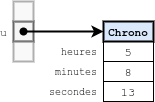

The diagram above was exported from draw.io. Its source (the exported page's mxGraphModel, read from the mxfile embedded in the PNG):
<mxGraphModel dx="525" dy="320" grid="1" gridSize="10" guides="1" tooltips="1" connect="1" arrows="1" fold="1" page="1" pageScale="1" pageWidth="583" pageHeight="827" math="0" shadow="0">
  <root>
    <mxCell id="0" />
    <mxCell id="1" parent="0" />
    <mxCell id="30" value="" style="group" parent="1" vertex="1" connectable="0">
      <mxGeometry x="250" y="200" width="110" height="80" as="geometry" />
    </mxCell>
    <mxCell id="21" value="Chrono" style="text;spacingLeft=4;spacingRight=4;overflow=hidden;rotatable=0;points=[[0,0.5],[1,0.5]];portConstraint=eastwest;fontSize=11;align=center;fontFamily=Courier New;fontStyle=1;strokeColor=#000000;verticalAlign=middle;fillColor=#dae8fc;strokeWidth=2;" parent="30" vertex="1">
      <mxGeometry x="60" width="50" height="20" as="geometry" />
    </mxCell>
    <mxCell id="23" value="5" style="text;spacingLeft=4;spacingRight=4;overflow=hidden;rotatable=0;points=[[0,0.5],[1,0.5]];portConstraint=eastwest;fontSize=12;align=center;fontFamily=Courier New;fontStyle=0;strokeColor=#000000;verticalAlign=middle;" parent="30" vertex="1">
      <mxGeometry x="60" y="20" width="50" height="20" as="geometry" />
    </mxCell>
    <mxCell id="25" value="8" style="text;spacingLeft=4;spacingRight=4;overflow=hidden;rotatable=0;points=[[0,0.5],[1,0.5]];portConstraint=eastwest;fontSize=12;align=center;fontFamily=Courier New;fontStyle=0;strokeColor=#000000;verticalAlign=middle;" parent="30" vertex="1">
      <mxGeometry x="60" y="40" width="50" height="20" as="geometry" />
    </mxCell>
    <mxCell id="26" value="13" style="text;spacingLeft=4;spacingRight=4;overflow=hidden;rotatable=0;points=[[0,0.5],[1,0.5]];portConstraint=eastwest;fontSize=12;align=center;fontFamily=Courier New;fontStyle=0;strokeColor=#000000;verticalAlign=middle;" parent="30" vertex="1">
      <mxGeometry x="60" y="60" width="50" height="20" as="geometry" />
    </mxCell>
    <mxCell id="27" value="heures" style="text;spacingLeft=4;spacingRight=4;overflow=hidden;rotatable=0;points=[[0,0.5],[1,0.5]];portConstraint=eastwest;fontSize=10;align=right;fontFamily=Courier New;fontStyle=0;verticalAlign=middle;" parent="30" vertex="1">
      <mxGeometry y="20" width="60" height="20" as="geometry" />
    </mxCell>
    <mxCell id="28" value="minutes" style="text;spacingLeft=4;spacingRight=4;overflow=hidden;rotatable=0;points=[[0,0.5],[1,0.5]];portConstraint=eastwest;fontSize=10;align=right;fontFamily=Courier New;fontStyle=0;verticalAlign=middle;" parent="30" vertex="1">
      <mxGeometry y="40" width="60" height="20" as="geometry" />
    </mxCell>
    <mxCell id="29" value="secondes" style="text;spacingLeft=4;spacingRight=4;overflow=hidden;rotatable=0;points=[[0,0.5],[1,0.5]];portConstraint=eastwest;fontSize=10;align=right;fontFamily=Courier New;fontStyle=0;verticalAlign=middle;" parent="30" vertex="1">
      <mxGeometry y="60" width="60" height="20" as="geometry" />
    </mxCell>
    <mxCell id="36" value="" style="group" parent="1" vertex="1" connectable="0">
      <mxGeometry x="220" y="180" width="20" height="60" as="geometry" />
    </mxCell>
    <mxCell id="31" value="u" style="text;spacingLeft=4;spacingRight=4;overflow=hidden;rotatable=0;points=[[0,0.5],[1,0.5]];portConstraint=eastwest;fontSize=12;fontFamily=Courier New;align=right;verticalAlign=middle;labelPosition=left;verticalLabelPosition=middle;strokeWidth=2;fillColor=#f5f5f5;strokeColor=#666666;fontColor=#333333;" parent="36" vertex="1">
      <mxGeometry y="20" width="20" height="20" as="geometry" />
    </mxCell>
    <mxCell id="32" value="" style="text;spacingLeft=4;spacingRight=4;overflow=hidden;rotatable=0;points=[[0,0.5],[1,0.5]];portConstraint=eastwest;fontSize=12;fontFamily=Courier New;align=right;verticalAlign=middle;labelPosition=left;verticalLabelPosition=middle;strokeWidth=2;fillColor=#f5f5f5;strokeColor=#666666;fontColor=#333333;opacity=50;" parent="36" vertex="1">
      <mxGeometry width="20" height="20" as="geometry" />
    </mxCell>
    <mxCell id="35" value="" style="text;spacingLeft=4;spacingRight=4;overflow=hidden;rotatable=0;points=[[0,0.5],[1,0.5]];portConstraint=eastwest;fontSize=12;fontFamily=Courier New;align=right;verticalAlign=middle;labelPosition=left;verticalLabelPosition=middle;strokeWidth=2;fillColor=#f5f5f5;strokeColor=#666666;fontColor=#333333;opacity=50;" parent="36" vertex="1">
      <mxGeometry y="40" width="20" height="20" as="geometry" />
    </mxCell>
    <mxCell id="34" style="edgeStyle=orthogonalEdgeStyle;rounded=0;orthogonalLoop=1;jettySize=auto;html=1;entryX=0;entryY=0.5;entryDx=0;entryDy=0;fontFamily=Courier New;shadow=0;sketch=0;sourcePerimeterSpacing=-10;startArrow=oval;startFill=1;strokeWidth=2;" parent="1" source="31" target="21" edge="1">
      <mxGeometry relative="1" as="geometry" />
    </mxCell>
  </root>
</mxGraphModel>